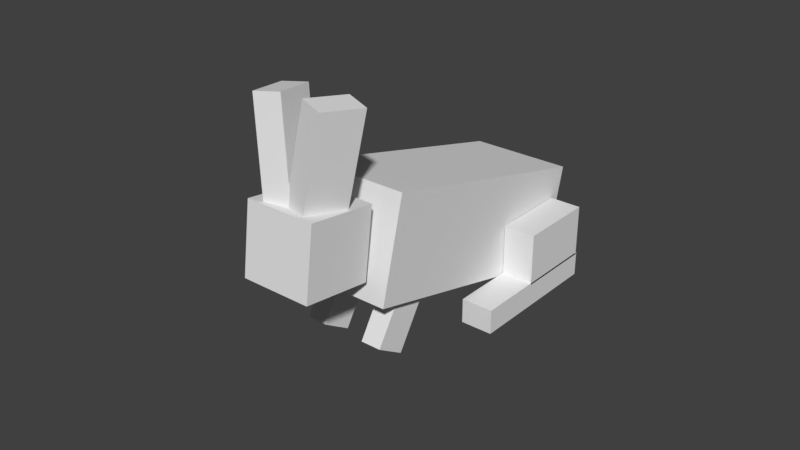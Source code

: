 # Source: animal_rabbit.blend  (saved by Blender 2.77.0; exported with 4.5.12 LTS)
import bpy
from mathutils import Matrix  # noqa: F401  (used for matrix-valued properties, if any)

bpy.ops.wm.read_factory_settings(use_empty=True)
scene = bpy.context.scene
scene.name = 'Scene'

# ---- collections
col_collection_1 = bpy.data.collections.new('Collection 1'); scene.collection.children.link(col_collection_1)

# ---- materials (node trees are filled in below, after node groups)
mat_material = bpy.data.materials.new('Material')
mat_material.alpha_threshold = 0.0
mat_material.use_transparent_shadow = False
mat_material.roughness = 0.5
mat_material.line_color = (0.0, 0.0, 0.0, 1.0)

# ---- material node trees

# ---- world
world_world = bpy.data.worlds.new('World'); scene.world = world_world
world_world.color = (0.05088, 0.05088, 0.05088)
world_world.use_sun_shadow = False
world_world.sun_shadow_jitter_overblur = 0.0
world_world.cycles.sampling_method = 'MANUAL'

# ---- meshes
me_cube_005 = bpy.data.meshes.new('Cube.005')
me_cube_005.from_pydata([(4.793, 0.2171, 5.769), (4.793, 0.9409, 1.995), (1.355, 0.9409, 1.995), (1.355, 0.2171, 5.769), (4.793, 1.047, 6.658), (4.793, 1.771, 2.885), (1.355, 1.771, 2.885), (1.355, 1.047, 6.658), (4.466, 0.3244, 7.779), (5.536, 0.7465, 5.558), (3.188, 0.9122, 5.304), (2.118, 0.4901, 7.526), (6.512, 3.25, 11.26), (7.582, 3.672, 9.038), (5.235, 3.837, 8.784), (4.165, 3.415, 11.01), (3.898, 0.4742, 7.572), (2.954, 0.9007, 5.333), (0.5876, 0.7483, 5.55), (1.532, 0.3219, 7.789), (1.945, 3.414, 11.01), (1.001, 3.84, 8.775), (-1.366, 3.688, 8.992), (-0.4215, 3.261, 11.23), (6.483, -0.3821, 7.438), (6.483, 0.3528, 3.607), (-0.3356, 0.3528, 3.607), (-0.3356, -0.3821, 7.438), (6.483, 1.226, 9.161), (6.483, 1.96, 5.33), (-0.3356, 1.96, 5.33), (-0.3356, 1.226, 9.161), (7.129, 1.0, -1.0), (7.129, -1.0, -1.0), (5.129, -1.0, -1.0), (5.129, 1.0, -1.0), (7.129, 1.0, 1.0), (7.129, -1.0, 1.0), (5.129, -1.0, 1.0), (5.129, 1.0, 1.0), (1.0, 1.0, -1.0), (1.0, -1.0, -1.0), (-1.0, -1.0, -1.0), (-1.0, 1.0, -1.0), (1.0, 1.0, 1.0), (1.0, -1.0, 1.0), (-1.0, -1.0, 1.0), (-1.0, 1.0, 1.0), (-1.879, 1.928, -12.3), (-1.879, 0.00661, -4.991), (-4.985, 0.006611, -4.991), (-4.985, 1.928, -12.3), (-1.879, 2.457, -11.52), (-1.879, 0.5354, -4.214), (-4.985, 0.5354, -4.214), (-4.985, 2.457, -11.52), (-1.879, 2.406, -11.52), (-1.879, 1.353, -7.512), (-4.985, 1.353, -7.512), (-4.985, 2.406, -11.52), (-1.879, 3.521, -9.876), (-1.879, 2.468, -5.872), (-4.985, 2.468, -5.872), (-4.985, 3.521, -9.876), (11.16, 2.406, -11.52), (11.16, 1.353, -7.512), (8.053, 1.353, -7.512), (8.053, 2.406, -11.52), (11.16, 3.521, -9.876), (11.16, 2.468, -5.872), (8.053, 2.468, -5.872), (8.053, 3.521, -9.876), (11.16, 1.928, -12.3), (11.16, 0.00661, -4.991), (8.053, 0.006611, -4.991), (8.053, 1.928, -12.3), (11.16, 2.457, -11.52), (11.16, 0.5354, -4.214), (8.053, 0.5354, -4.214), (8.053, 2.457, -11.52), (7.999, 1.905, -11.84), (7.999, -0.06415, 2.74), (-1.852, -0.06415, 2.74), (-1.852, 1.905, -11.84), (7.999, 4.352, -9.992), (7.999, 2.383, 4.586), (-1.852, 2.383, 4.586), (-1.852, 4.352, -9.992)], [], [(0, 3, 2, 1), (4, 5, 6, 7), (0, 1, 5, 4), (1, 2, 6, 5), (2, 3, 7, 6), (4, 7, 3, 0), (8, 11, 10, 9), (12, 13, 14, 15), (8, 9, 13, 12), (9, 10, 14, 13), (10, 11, 15, 14), (12, 15, 11, 8), (16, 19, 18, 17), (20, 21, 22, 23), (16, 17, 21, 20), (17, 18, 22, 21), (18, 19, 23, 22), (20, 23, 19, 16), (24, 27, 26, 25), (28, 29, 30, 31), (24, 25, 29, 28), (25, 26, 30, 29), (26, 27, 31, 30), (28, 31, 27, 24), (32, 33, 34, 35), (36, 39, 38, 37), (32, 36, 37, 33), (33, 37, 38, 34), (34, 38, 39, 35), (36, 32, 35, 39), (40, 41, 42, 43), (44, 47, 46, 45), (40, 44, 45, 41), (41, 45, 46, 42), (42, 46, 47, 43), (44, 40, 43, 47), (48, 49, 50, 51), (52, 55, 54, 53), (48, 52, 53, 49), (49, 53, 54, 50), (50, 54, 55, 51), (52, 48, 51, 55), (56, 57, 58, 59), (60, 63, 62, 61), (56, 60, 61, 57), (57, 61, 62, 58), (58, 62, 63, 59), (60, 56, 59, 63), (64, 65, 66, 67), (68, 71, 70, 69), (64, 68, 69, 65), (65, 69, 70, 66), (66, 70, 71, 67), (68, 64, 67, 71), (72, 73, 74, 75), (76, 79, 78, 77), (72, 76, 77, 73), (73, 77, 78, 74), (74, 78, 79, 75), (76, 72, 75, 79), (80, 81, 82, 83), (84, 87, 86, 85), (80, 84, 85, 81), (81, 85, 86, 82), (82, 86, 87, 83), (84, 80, 83, 87)])
me_cube_005.materials.append(mat_material)
me_cube_005.use_remesh_preserve_volume = False
me_cube_005.use_remesh_preserve_attributes = False
me_cube_005.use_mirror_vertex_groups = False
me_cube_005.update()
arm_armature = bpy.data.armatures.new('Armature')  # bones are not reproduced

# ---- objects
ob_armature = bpy.data.objects.new('Armature', arm_armature)
ob_cube_005 = bpy.data.objects.new('Cube.005', me_cube_005)

# ---- transforms, parenting, visibility, modifiers, constraints
ob_armature.location = (0.0, 0.3511, 0.2065)
ob_armature.rotation_euler = (1.32, 2.151e-16, 1.669e-16)
ob_armature.scale = (0.7346, 0.7346, 0.7346)
ob_armature.show_in_front = True
ob_armature.lineart.crease_threshold = 0.0
ob_cube_005.parent = ob_armature
ob_cube_005.matrix_parent_inverse = Matrix(((1.361, 2.272e-16, -2.928e-16, 4.23e-18), (2.272e-16, 0.3382, 1.319, -0.497), (2.928e-16, -1.319, 0.3382, 0.3659), (0.0, 0.0, 0.0, 1.0)))
ob_cube_005.location = (-0.1111, -0.3552, 0.2346)
ob_cube_005.rotation_euler = (1.015, 1.886e-16, 1.048e-16)
ob_cube_005.scale = (0.03614, 0.1386, 0.05864)
ob_cube_005.lock_rotations_4d = False
ob_cube_005.empty_display_type = 'ARROWS'
ob_cube_005.lineart.crease_threshold = 0.0
_vg = ob_cube_005.vertex_groups.new(name='Bone')
_vg.add([80, 81, 82, 83, 84, 85, 86, 87], 1.0, 'REPLACE')
_vg = ob_cube_005.vertex_groups.new(name='Bone.001')
_vg.add([0, 1, 2, 3, 4, 5, 6, 7], 1.0, 'REPLACE')
_vg = ob_cube_005.vertex_groups.new(name='Bone.002')
_vg.add([8, 9, 10, 11, 12, 13, 14, 15, 16, 17, 18, 19, 20, 21, 22, 23, 24, 25, 26, 27, 28, 29, 30, 31], 1.0, 'REPLACE')
_vg = ob_cube_005.vertex_groups.new(name='Bone.003')
_vg.add([32, 33, 34, 35, 36, 37, 38, 39, 40, 41, 42, 43, 44, 45, 46, 47], 1.0, 'REPLACE')
_vg = ob_cube_005.vertex_groups.new(name='Bone.004')
_vg.add([48, 49, 50, 51, 52, 53, 54, 55, 56, 57, 58, 59, 60, 61, 62, 63, 64, 65, 66, 67, 68, 69, 70, 71, 72, 73, 74, 75, 76, 77, 78, 79], 1.0, 'REPLACE')
_m = ob_cube_005.modifiers.new('Armature', 'ARMATURE')
_m.object = ob_armature

# ---- collection membership
col_collection_1.objects.link(ob_armature)
col_collection_1.objects.link(ob_cube_005)

# ---- scene / render settings (as saved in the file)
scene.frame_start = 1; scene.frame_end = 120; scene.frame_set(0)
scene.render.engine = 'BLENDER_EEVEE_NEXT'
scene.render.resolution_percentage = 50
scene.render.fps = 30
scene.render.dither_intensity = 0.0
scene.cycles.use_denoising = False
scene.cycles.samples = 128
scene.cycles.sampling_pattern = 'TABULATED_SOBOL'
scene.cycles.light_sampling_threshold = 0.0
scene.cycles.use_adaptive_sampling = False
scene.cycles.use_light_tree = False
scene.cycles.blur_glossy = 0.0
scene.cycles.sample_clamp_indirect = 0.0
scene.view_settings.view_transform = 'Standard'
bpy.context.view_layer.update()

# ---- added for rendering (the .blend has no active camera and no usable light): camera, sun
cam_auto = bpy.data.cameras.new('AutoCamera')
cam_auto.lens = 50.0
cam_auto.sensor_width = 36.0
cam_auto.clip_end = 1000.0
ob_auto_camera = bpy.data.objects.new('AutoCamera', cam_auto)
scene.collection.objects.link(ob_auto_camera)
ob_auto_camera.location = (1.99268, -2.59733, 1.92921)
ob_auto_camera.rotation_euler = (1.09748, -7.21219e-08, 0.694738)
scene.camera = ob_auto_camera
light_auto_sun = bpy.data.lights.new('AutoSun', 'SUN')
light_auto_sun.energy = 3.0
light_auto_sun.angle = 0.0523599
ob_auto_sun = bpy.data.objects.new('AutoSun', light_auto_sun)
scene.collection.objects.link(ob_auto_sun)
ob_auto_sun.rotation_euler = (0.872665, 0.174533, 0.523599)
bpy.context.view_layer.update()
